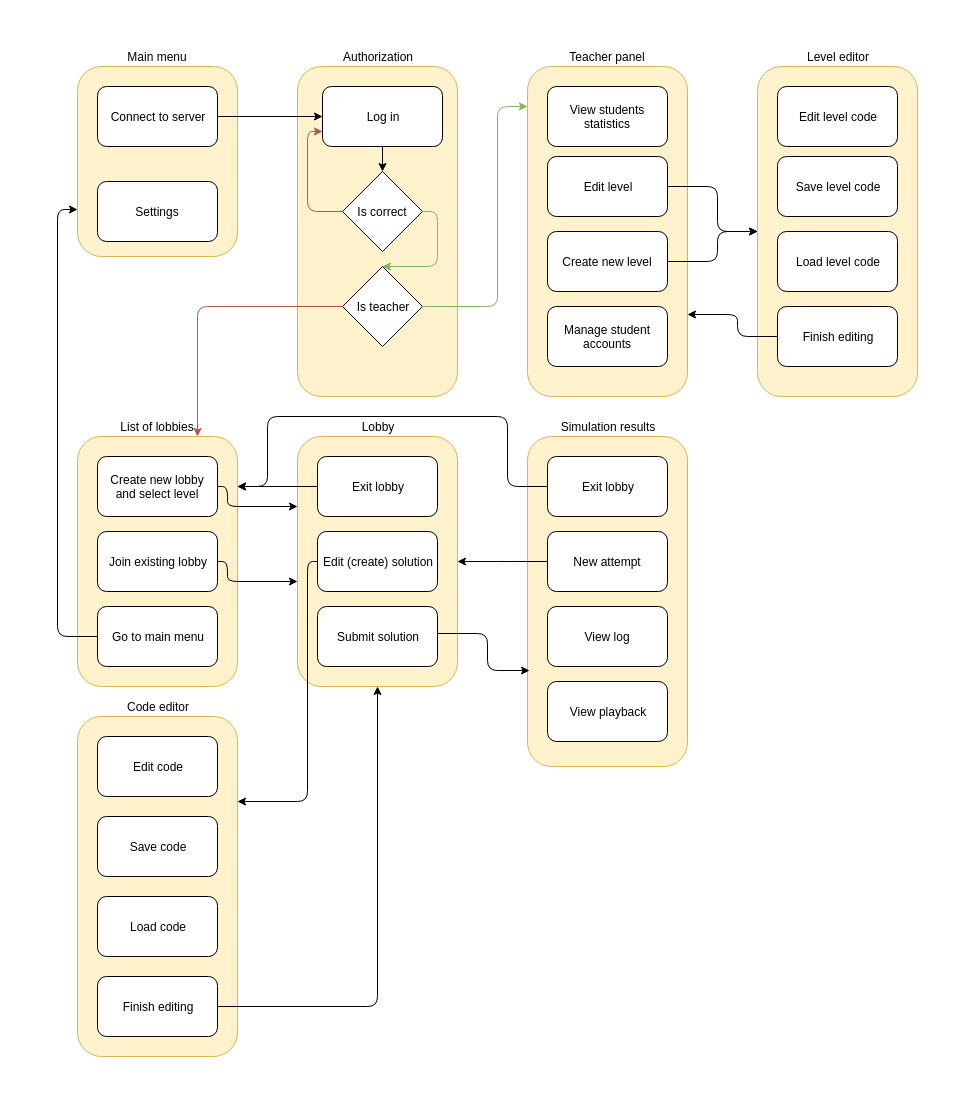

The diagram above was exported from draw.io. Its source (the exported page's mxGraphModel, read from the mxfile embedded in the PNG):
<mxGraphModel dx="1341" dy="743" grid="1" gridSize="10" guides="1" tooltips="1" connect="1" arrows="1" fold="1" page="1" pageScale="1" pageWidth="850" pageHeight="1100" math="0" shadow="0">
  <root>
    <mxCell id="0" />
    <mxCell id="1" parent="0" />
    <mxCell id="G8uQIWJAR5FGE3mTCj5j-1" value="Main menu" style="rounded=1;whiteSpace=wrap;html=1;labelPosition=center;verticalLabelPosition=top;align=center;verticalAlign=bottom;fillColor=#fff2cc;strokeColor=#d6b656;" vertex="1" parent="1">
      <mxGeometry x="40" y="110" width="160" height="190" as="geometry" />
    </mxCell>
    <mxCell id="G8uQIWJAR5FGE3mTCj5j-2" value="Settings" style="rounded=1;whiteSpace=wrap;html=1;" vertex="1" parent="1">
      <mxGeometry x="60" y="225" width="120" height="60" as="geometry" />
    </mxCell>
    <mxCell id="G8uQIWJAR5FGE3mTCj5j-3" value="Connect to server" style="rounded=1;whiteSpace=wrap;html=1;" vertex="1" parent="1">
      <mxGeometry x="60" y="130" width="120" height="60" as="geometry" />
    </mxCell>
    <mxCell id="G8uQIWJAR5FGE3mTCj5j-4" value="Authorization" style="rounded=1;whiteSpace=wrap;html=1;labelPosition=center;verticalLabelPosition=top;align=center;verticalAlign=bottom;fillColor=#fff2cc;strokeColor=#d6b656;" vertex="1" parent="1">
      <mxGeometry x="260" y="110" width="160" height="330" as="geometry" />
    </mxCell>
    <mxCell id="G8uQIWJAR5FGE3mTCj5j-5" value="Log in" style="rounded=1;whiteSpace=wrap;html=1;" vertex="1" parent="1">
      <mxGeometry x="285" y="130" width="120" height="60" as="geometry" />
    </mxCell>
    <mxCell id="G8uQIWJAR5FGE3mTCj5j-6" value="" style="endArrow=classic;html=1;entryX=0;entryY=0.5;entryDx=0;entryDy=0;" edge="1" parent="1" source="G8uQIWJAR5FGE3mTCj5j-3" target="G8uQIWJAR5FGE3mTCj5j-5">
      <mxGeometry width="50" height="50" relative="1" as="geometry">
        <mxPoint x="180" y="160" as="sourcePoint" />
        <mxPoint x="265" y="158" as="targetPoint" />
      </mxGeometry>
    </mxCell>
    <mxCell id="G8uQIWJAR5FGE3mTCj5j-7" value="" style="endArrow=classic;html=1;" edge="1" parent="1" target="G8uQIWJAR5FGE3mTCj5j-8">
      <mxGeometry width="50" height="50" relative="1" as="geometry">
        <mxPoint x="345" y="190" as="sourcePoint" />
        <mxPoint x="395" y="140" as="targetPoint" />
      </mxGeometry>
    </mxCell>
    <mxCell id="G8uQIWJAR5FGE3mTCj5j-8" value="Is correct" style="rhombus;whiteSpace=wrap;html=1;" vertex="1" parent="1">
      <mxGeometry x="305" y="215" width="80" height="80" as="geometry" />
    </mxCell>
    <mxCell id="G8uQIWJAR5FGE3mTCj5j-13" value="Teacher panel" style="rounded=1;whiteSpace=wrap;html=1;labelPosition=center;verticalLabelPosition=top;align=center;verticalAlign=bottom;fillColor=#fff2cc;strokeColor=#d6b656;" vertex="1" parent="1">
      <mxGeometry x="490" y="110" width="160" height="330" as="geometry" />
    </mxCell>
    <mxCell id="G8uQIWJAR5FGE3mTCj5j-14" value="Is teacher" style="rhombus;whiteSpace=wrap;html=1;" vertex="1" parent="1">
      <mxGeometry x="305" y="310" width="80" height="80" as="geometry" />
    </mxCell>
    <mxCell id="G8uQIWJAR5FGE3mTCj5j-16" value="" style="edgeStyle=elbowEdgeStyle;elbow=horizontal;endArrow=classic;html=1;exitX=1;exitY=0.5;exitDx=0;exitDy=0;entryX=0.5;entryY=0;entryDx=0;entryDy=0;fillColor=#d5e8d4;strokeColor=#82b366;" edge="1" parent="1" source="G8uQIWJAR5FGE3mTCj5j-8" target="G8uQIWJAR5FGE3mTCj5j-14">
      <mxGeometry width="50" height="50" relative="1" as="geometry">
        <mxPoint x="385" y="350" as="sourcePoint" />
        <mxPoint x="530" y="370" as="targetPoint" />
        <Array as="points">
          <mxPoint x="400" y="280" />
        </Array>
      </mxGeometry>
    </mxCell>
    <mxCell id="G8uQIWJAR5FGE3mTCj5j-18" value="" style="edgeStyle=elbowEdgeStyle;elbow=horizontal;endArrow=classic;html=1;exitX=0;exitY=0.5;exitDx=0;exitDy=0;entryX=0;entryY=0.75;entryDx=0;entryDy=0;fillColor=#f8cecc;strokeColor=#b85450;" edge="1" parent="1" source="G8uQIWJAR5FGE3mTCj5j-8" target="G8uQIWJAR5FGE3mTCj5j-5">
      <mxGeometry width="50" height="50" relative="1" as="geometry">
        <mxPoint x="395" y="265" as="sourcePoint" />
        <mxPoint x="355" y="320" as="targetPoint" />
        <Array as="points">
          <mxPoint x="270" y="220" />
        </Array>
      </mxGeometry>
    </mxCell>
    <mxCell id="G8uQIWJAR5FGE3mTCj5j-19" value="" style="edgeStyle=elbowEdgeStyle;elbow=horizontal;endArrow=classic;html=1;exitX=1;exitY=0.5;exitDx=0;exitDy=0;fillColor=#d5e8d4;strokeColor=#82b366;" edge="1" parent="1">
      <mxGeometry width="50" height="50" relative="1" as="geometry">
        <mxPoint x="385" y="350" as="sourcePoint" />
        <mxPoint x="490" y="150" as="targetPoint" />
        <Array as="points">
          <mxPoint x="460" y="250" />
        </Array>
      </mxGeometry>
    </mxCell>
    <mxCell id="G8uQIWJAR5FGE3mTCj5j-20" value="View students statistics" style="rounded=1;whiteSpace=wrap;html=1;" vertex="1" parent="1">
      <mxGeometry x="510" y="130" width="120" height="60" as="geometry" />
    </mxCell>
    <mxCell id="G8uQIWJAR5FGE3mTCj5j-21" value="Edit level" style="rounded=1;whiteSpace=wrap;html=1;" vertex="1" parent="1">
      <mxGeometry x="510" y="200" width="120" height="60" as="geometry" />
    </mxCell>
    <mxCell id="G8uQIWJAR5FGE3mTCj5j-23" value="Create new level" style="rounded=1;whiteSpace=wrap;html=1;" vertex="1" parent="1">
      <mxGeometry x="510" y="275" width="120" height="60" as="geometry" />
    </mxCell>
    <mxCell id="G8uQIWJAR5FGE3mTCj5j-24" value="Manage student accounts" style="rounded=1;whiteSpace=wrap;html=1;" vertex="1" parent="1">
      <mxGeometry x="510" y="350" width="120" height="60" as="geometry" />
    </mxCell>
    <mxCell id="G8uQIWJAR5FGE3mTCj5j-25" value="List of lobbies" style="rounded=1;whiteSpace=wrap;html=1;labelPosition=center;verticalLabelPosition=top;align=center;verticalAlign=bottom;fillColor=#fff2cc;strokeColor=#d6b656;" vertex="1" parent="1">
      <mxGeometry x="40" y="480" width="160" height="250" as="geometry" />
    </mxCell>
    <mxCell id="G8uQIWJAR5FGE3mTCj5j-26" value="" style="edgeStyle=elbowEdgeStyle;elbow=horizontal;endArrow=classic;html=1;exitX=0;exitY=0.5;exitDx=0;exitDy=0;fillColor=#f8cecc;strokeColor=#b85450;entryX=0.75;entryY=0;entryDx=0;entryDy=0;" edge="1" parent="1" target="G8uQIWJAR5FGE3mTCj5j-25">
      <mxGeometry width="50" height="50" relative="1" as="geometry">
        <mxPoint x="305" y="350" as="sourcePoint" />
        <mxPoint x="285" y="270" as="targetPoint" />
        <Array as="points">
          <mxPoint x="160" y="400" />
        </Array>
      </mxGeometry>
    </mxCell>
    <mxCell id="G8uQIWJAR5FGE3mTCj5j-27" value="Create new lobby&lt;br&gt;and select level" style="rounded=1;whiteSpace=wrap;html=1;" vertex="1" parent="1">
      <mxGeometry x="60" y="500" width="120" height="60" as="geometry" />
    </mxCell>
    <mxCell id="G8uQIWJAR5FGE3mTCj5j-28" value="Join existing lobby" style="rounded=1;whiteSpace=wrap;html=1;" vertex="1" parent="1">
      <mxGeometry x="60" y="575" width="120" height="60" as="geometry" />
    </mxCell>
    <mxCell id="G8uQIWJAR5FGE3mTCj5j-29" value="Lobby" style="rounded=1;whiteSpace=wrap;html=1;labelPosition=center;verticalLabelPosition=top;align=center;verticalAlign=bottom;fillColor=#fff2cc;strokeColor=#d6b656;" vertex="1" parent="1">
      <mxGeometry x="260" y="480" width="160" height="250" as="geometry" />
    </mxCell>
    <mxCell id="G8uQIWJAR5FGE3mTCj5j-32" style="edgeStyle=orthogonalEdgeStyle;rounded=0;orthogonalLoop=1;jettySize=auto;html=1;exitX=0;exitY=0.5;exitDx=0;exitDy=0;" edge="1" parent="1" source="G8uQIWJAR5FGE3mTCj5j-12">
      <mxGeometry relative="1" as="geometry">
        <mxPoint x="200" y="530" as="targetPoint" />
      </mxGeometry>
    </mxCell>
    <mxCell id="G8uQIWJAR5FGE3mTCj5j-12" value="Exit lobby" style="rounded=1;whiteSpace=wrap;html=1;" vertex="1" parent="1">
      <mxGeometry x="280" y="500" width="120" height="60" as="geometry" />
    </mxCell>
    <mxCell id="G8uQIWJAR5FGE3mTCj5j-33" value="Edit (create) solution" style="rounded=1;whiteSpace=wrap;html=1;" vertex="1" parent="1">
      <mxGeometry x="280" y="575" width="120" height="60" as="geometry" />
    </mxCell>
    <mxCell id="G8uQIWJAR5FGE3mTCj5j-34" value="" style="edgeStyle=elbowEdgeStyle;elbow=horizontal;endArrow=classic;html=1;exitX=1;exitY=0.5;exitDx=0;exitDy=0;" edge="1" parent="1" source="G8uQIWJAR5FGE3mTCj5j-27" target="G8uQIWJAR5FGE3mTCj5j-29">
      <mxGeometry width="50" height="50" relative="1" as="geometry">
        <mxPoint x="180" y="530" as="sourcePoint" />
        <mxPoint x="35" y="660" as="targetPoint" />
        <Array as="points">
          <mxPoint x="190" y="550" />
        </Array>
      </mxGeometry>
    </mxCell>
    <mxCell id="G8uQIWJAR5FGE3mTCj5j-35" value="" style="edgeStyle=elbowEdgeStyle;elbow=horizontal;endArrow=classic;html=1;exitX=1;exitY=0.5;exitDx=0;exitDy=0;" edge="1" parent="1" target="G8uQIWJAR5FGE3mTCj5j-29">
      <mxGeometry width="50" height="50" relative="1" as="geometry">
        <mxPoint x="180" y="605" as="sourcePoint" />
        <mxPoint x="260" y="625" as="targetPoint" />
        <Array as="points">
          <mxPoint x="190" y="625" />
        </Array>
      </mxGeometry>
    </mxCell>
    <mxCell id="G8uQIWJAR5FGE3mTCj5j-36" value="Simulation results" style="rounded=1;whiteSpace=wrap;html=1;labelPosition=center;verticalLabelPosition=top;align=center;verticalAlign=bottom;fillColor=#fff2cc;strokeColor=#d6b656;" vertex="1" parent="1">
      <mxGeometry x="490" y="480" width="160" height="330" as="geometry" />
    </mxCell>
    <mxCell id="G8uQIWJAR5FGE3mTCj5j-37" value="Exit lobby" style="rounded=1;whiteSpace=wrap;html=1;" vertex="1" parent="1">
      <mxGeometry x="510" y="500" width="120" height="60" as="geometry" />
    </mxCell>
    <mxCell id="G8uQIWJAR5FGE3mTCj5j-38" value="" style="edgeStyle=elbowEdgeStyle;elbow=horizontal;endArrow=classic;html=1;exitX=0;exitY=0.5;exitDx=0;exitDy=0;entryX=1;entryY=0.25;entryDx=0;entryDy=0;" edge="1" parent="1" source="G8uQIWJAR5FGE3mTCj5j-33" target="G8uQIWJAR5FGE3mTCj5j-44">
      <mxGeometry width="50" height="50" relative="1" as="geometry">
        <mxPoint x="405" y="605" as="sourcePoint" />
        <mxPoint x="485" y="625" as="targetPoint" />
        <Array as="points">
          <mxPoint x="270" y="700" />
        </Array>
      </mxGeometry>
    </mxCell>
    <mxCell id="G8uQIWJAR5FGE3mTCj5j-39" value="New attempt" style="rounded=1;whiteSpace=wrap;html=1;" vertex="1" parent="1">
      <mxGeometry x="510" y="575" width="120" height="60" as="geometry" />
    </mxCell>
    <mxCell id="G8uQIWJAR5FGE3mTCj5j-40" value="" style="edgeStyle=orthogonalEdgeStyle;elbow=horizontal;endArrow=classic;html=1;exitX=1;exitY=0.5;exitDx=0;exitDy=0;" edge="1" parent="1">
      <mxGeometry width="50" height="50" relative="1" as="geometry">
        <mxPoint x="510" y="530" as="sourcePoint" />
        <mxPoint x="200" y="530" as="targetPoint" />
        <Array as="points">
          <mxPoint x="470" y="530" />
          <mxPoint x="470" y="460" />
          <mxPoint x="230" y="460" />
          <mxPoint x="230" y="530" />
        </Array>
      </mxGeometry>
    </mxCell>
    <mxCell id="G8uQIWJAR5FGE3mTCj5j-41" value="" style="edgeStyle=elbowEdgeStyle;elbow=horizontal;endArrow=classic;html=1;exitX=0;exitY=0.5;exitDx=0;exitDy=0;entryX=1;entryY=0.5;entryDx=0;entryDy=0;" edge="1" parent="1" source="G8uQIWJAR5FGE3mTCj5j-39" target="G8uQIWJAR5FGE3mTCj5j-29">
      <mxGeometry width="50" height="50" relative="1" as="geometry">
        <mxPoint x="420" y="742" as="sourcePoint" />
        <mxPoint x="430" y="620" as="targetPoint" />
        <Array as="points">
          <mxPoint x="470" y="615" />
        </Array>
      </mxGeometry>
    </mxCell>
    <mxCell id="G8uQIWJAR5FGE3mTCj5j-42" value="View log" style="rounded=1;whiteSpace=wrap;html=1;" vertex="1" parent="1">
      <mxGeometry x="510" y="650" width="120" height="60" as="geometry" />
    </mxCell>
    <mxCell id="G8uQIWJAR5FGE3mTCj5j-43" value="View playback" style="rounded=1;whiteSpace=wrap;html=1;" vertex="1" parent="1">
      <mxGeometry x="510" y="725" width="120" height="60" as="geometry" />
    </mxCell>
    <mxCell id="G8uQIWJAR5FGE3mTCj5j-44" value="Code editor" style="rounded=1;whiteSpace=wrap;html=1;labelPosition=center;verticalLabelPosition=top;align=center;verticalAlign=bottom;fillColor=#fff2cc;strokeColor=#d6b656;" vertex="1" parent="1">
      <mxGeometry x="40" y="760" width="160" height="340" as="geometry" />
    </mxCell>
    <mxCell id="G8uQIWJAR5FGE3mTCj5j-45" value="Edit code" style="rounded=1;whiteSpace=wrap;html=1;" vertex="1" parent="1">
      <mxGeometry x="60" y="780" width="120" height="60" as="geometry" />
    </mxCell>
    <mxCell id="G8uQIWJAR5FGE3mTCj5j-46" value="Save code" style="rounded=1;whiteSpace=wrap;html=1;" vertex="1" parent="1">
      <mxGeometry x="60" y="860" width="120" height="60" as="geometry" />
    </mxCell>
    <mxCell id="G8uQIWJAR5FGE3mTCj5j-47" value="Load code" style="rounded=1;whiteSpace=wrap;html=1;" vertex="1" parent="1">
      <mxGeometry x="60" y="940" width="120" height="60" as="geometry" />
    </mxCell>
    <mxCell id="G8uQIWJAR5FGE3mTCj5j-48" value="Submit solution" style="rounded=1;whiteSpace=wrap;html=1;" vertex="1" parent="1">
      <mxGeometry x="280" y="650" width="120" height="60" as="geometry" />
    </mxCell>
    <mxCell id="G8uQIWJAR5FGE3mTCj5j-49" value="" style="edgeStyle=elbowEdgeStyle;elbow=horizontal;endArrow=classic;html=1;exitX=0;exitY=0.5;exitDx=0;exitDy=0;entryX=0.013;entryY=0.709;entryDx=0;entryDy=0;entryPerimeter=0;" edge="1" parent="1" target="G8uQIWJAR5FGE3mTCj5j-36">
      <mxGeometry width="50" height="50" relative="1" as="geometry">
        <mxPoint x="400" y="677" as="sourcePoint" />
        <mxPoint x="310" y="740" as="targetPoint" />
        <Array as="points">
          <mxPoint x="450" y="687" />
        </Array>
      </mxGeometry>
    </mxCell>
    <mxCell id="G8uQIWJAR5FGE3mTCj5j-50" value="Finish editing" style="rounded=1;whiteSpace=wrap;html=1;" vertex="1" parent="1">
      <mxGeometry x="60" y="1020" width="120" height="60" as="geometry" />
    </mxCell>
    <mxCell id="G8uQIWJAR5FGE3mTCj5j-51" value="" style="edgeStyle=elbowEdgeStyle;elbow=horizontal;endArrow=classic;html=1;exitX=1;exitY=0.5;exitDx=0;exitDy=0;entryX=0.5;entryY=1;entryDx=0;entryDy=0;" edge="1" parent="1" source="G8uQIWJAR5FGE3mTCj5j-50" target="G8uQIWJAR5FGE3mTCj5j-29">
      <mxGeometry width="50" height="50" relative="1" as="geometry">
        <mxPoint x="213" y="1010" as="sourcePoint" />
        <mxPoint x="305" y="1047" as="targetPoint" />
        <Array as="points">
          <mxPoint x="340" y="870" />
        </Array>
      </mxGeometry>
    </mxCell>
    <mxCell id="G8uQIWJAR5FGE3mTCj5j-52" value="Level editor" style="rounded=1;whiteSpace=wrap;html=1;labelPosition=center;verticalLabelPosition=top;align=center;verticalAlign=bottom;fillColor=#fff2cc;strokeColor=#d6b656;" vertex="1" parent="1">
      <mxGeometry x="720" y="110" width="160" height="330" as="geometry" />
    </mxCell>
    <mxCell id="G8uQIWJAR5FGE3mTCj5j-53" value="" style="edgeStyle=elbowEdgeStyle;elbow=horizontal;endArrow=classic;html=1;exitX=1;exitY=0.5;exitDx=0;exitDy=0;entryX=0;entryY=0.5;entryDx=0;entryDy=0;" edge="1" parent="1" source="G8uQIWJAR5FGE3mTCj5j-21" target="G8uQIWJAR5FGE3mTCj5j-52">
      <mxGeometry width="50" height="50" relative="1" as="geometry">
        <mxPoint x="630" y="158.5" as="sourcePoint" />
        <mxPoint x="540" y="221.5" as="targetPoint" />
        <Array as="points">
          <mxPoint x="680" y="159" />
        </Array>
      </mxGeometry>
    </mxCell>
    <mxCell id="G8uQIWJAR5FGE3mTCj5j-54" value="" style="edgeStyle=elbowEdgeStyle;elbow=horizontal;endArrow=classic;html=1;exitX=1;exitY=0.5;exitDx=0;exitDy=0;entryX=0;entryY=0.5;entryDx=0;entryDy=0;" edge="1" parent="1" target="G8uQIWJAR5FGE3mTCj5j-52">
      <mxGeometry width="50" height="50" relative="1" as="geometry">
        <mxPoint x="630" y="305" as="sourcePoint" />
        <mxPoint x="720" y="355" as="targetPoint" />
        <Array as="points">
          <mxPoint x="680" y="234" />
        </Array>
      </mxGeometry>
    </mxCell>
    <mxCell id="G8uQIWJAR5FGE3mTCj5j-55" value="Edit level code" style="rounded=1;whiteSpace=wrap;html=1;" vertex="1" parent="1">
      <mxGeometry x="740" y="130" width="120" height="60" as="geometry" />
    </mxCell>
    <mxCell id="G8uQIWJAR5FGE3mTCj5j-56" value="Save level code" style="rounded=1;whiteSpace=wrap;html=1;" vertex="1" parent="1">
      <mxGeometry x="740" y="200" width="120" height="60" as="geometry" />
    </mxCell>
    <mxCell id="G8uQIWJAR5FGE3mTCj5j-57" value="Load level code" style="rounded=1;whiteSpace=wrap;html=1;" vertex="1" parent="1">
      <mxGeometry x="740" y="275" width="120" height="60" as="geometry" />
    </mxCell>
    <mxCell id="G8uQIWJAR5FGE3mTCj5j-58" value="Finish editing" style="rounded=1;whiteSpace=wrap;html=1;" vertex="1" parent="1">
      <mxGeometry x="740" y="350" width="120" height="60" as="geometry" />
    </mxCell>
    <mxCell id="G8uQIWJAR5FGE3mTCj5j-59" value="" style="edgeStyle=elbowEdgeStyle;elbow=horizontal;endArrow=classic;html=1;exitX=1;exitY=0.5;exitDx=0;exitDy=0;entryX=1;entryY=0.75;entryDx=0;entryDy=0;" edge="1" parent="1" target="G8uQIWJAR5FGE3mTCj5j-13">
      <mxGeometry width="50" height="50" relative="1" as="geometry">
        <mxPoint x="740" y="380" as="sourcePoint" />
        <mxPoint x="830" y="350" as="targetPoint" />
        <Array as="points">
          <mxPoint x="700" y="370" />
        </Array>
      </mxGeometry>
    </mxCell>
    <mxCell id="G8uQIWJAR5FGE3mTCj5j-60" value="Go to main menu" style="rounded=1;whiteSpace=wrap;html=1;" vertex="1" parent="1">
      <mxGeometry x="60" y="650" width="120" height="60" as="geometry" />
    </mxCell>
    <mxCell id="G8uQIWJAR5FGE3mTCj5j-61" value="" style="edgeStyle=elbowEdgeStyle;elbow=horizontal;endArrow=classic;html=1;exitX=1;exitY=0.5;exitDx=0;exitDy=0;entryX=0;entryY=0.75;entryDx=0;entryDy=0;" edge="1" parent="1" target="G8uQIWJAR5FGE3mTCj5j-1">
      <mxGeometry width="50" height="50" relative="1" as="geometry">
        <mxPoint x="60" y="680" as="sourcePoint" />
        <mxPoint x="140" y="700" as="targetPoint" />
        <Array as="points">
          <mxPoint x="20" y="460" />
        </Array>
      </mxGeometry>
    </mxCell>
  </root>
</mxGraphModel>